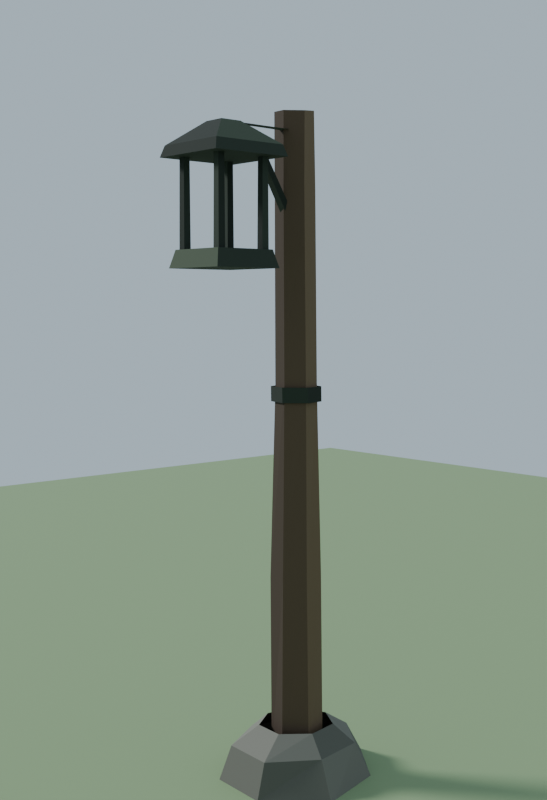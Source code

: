 # Source: lamp-post.blend  (saved by Blender 5.2.44; exported with 4.5.12 LTS)
import bpy
from mathutils import Matrix  # noqa: F401  (used for matrix-valued properties, if any)

bpy.ops.wm.read_factory_settings(use_empty=True)
scene = bpy.context.scene
scene.name = 'Scene'

# ---- images (referenced by path relative to the original .blend; pixels are not part of the script)
import os
ASSET_DIR = os.environ.get("B2B_ASSET_DIR", "")  # directory of the original .blend (textures are referenced by path, not embedded)
HERE = os.path.dirname(os.path.abspath(__file__))  # packed textures are extracted next to this script under _unpacked/

def load_image(name, relpath, width, height, colorspace="sRGB"):
    """Load a texture the original file referenced (path relative to the .blend, or extracted next to this script)."""
    p = next((c for c in (os.path.join(HERE, relpath), os.path.join(ASSET_DIR, relpath)) if relpath and os.path.exists(c)), "")
    if p:
        img = bpy.data.images.load(p, check_existing=True)
        img.name = name
    else:  # same state as the original file: an image datablock whose file is absent (Cycles renders it pink)
        img = bpy.data.images.new(name, width, height)
        img.source = "FILE"
        img.filepath = "//" + (relpath or name)
    img.colorspace_settings.name = colorspace
    return img
img_lamp_palette = load_image('lamp_palette', '_unpacked/lamp_palette.bb36e498.png', 256, 256, 'sRGB')

# ---- materials (node trees are filled in below, after node groups)
mat_grass = bpy.data.materials.new('grass')
mat_lamp = bpy.data.materials.new('lamp')
mat_lamp.use_backface_culling = True

# ---- material node trees
mat_grass.use_nodes = True; mat_grass.node_tree.nodes.clear()
_N = mat_grass.node_tree.nodes; _L = mat_grass.node_tree.links
n0 = _N.new('ShaderNodeBsdfPrincipled'); n0.name = 'Principled BSDF'; n0.location = (-200, 100)
n0.inputs[0].default_value = (0.24, 0.35, 0.18, 1.0)
n0.inputs[2].default_value = 0.95
n0.inputs[10].default_value = 0.005
n1 = _N.new('ShaderNodeOutputMaterial'); n1.name = 'Material Output'; n1.location = (200, 100)
_L.new(n0.outputs[0], n1.inputs[0])
n1.is_active_output = True
mat_lamp.use_nodes = True; mat_lamp.node_tree.nodes.clear()
_N = mat_lamp.node_tree.nodes; _L = mat_lamp.node_tree.links
n0 = _N.new('ShaderNodeBsdfPrincipled'); n0.name = 'Principled BSDF'; n0.location = (-200, 100)
n0.inputs[2].default_value = 0.92
n0.inputs[10].default_value = 0.005
n1 = _N.new('ShaderNodeOutputMaterial'); n1.name = 'Material Output'; n1.location = (200, 100)
n2 = _N.new('ShaderNodeTexImage'); n2.name = 'Image Texture'; n2.location = (-320, 260)
n2.image = img_lamp_palette
n2.interpolation = 'Closest'
_L.new(n0.outputs[0], n1.inputs[0])
_L.new(n2.outputs[0], n0.inputs[0])
n1.is_active_output = True

# ---- world
world_w = bpy.data.worlds.new('w'); scene.world = world_w
world_w.use_nodes = True; world_w.node_tree.nodes.clear()
_N = world_w.node_tree.nodes; _L = world_w.node_tree.links
n0 = _N.new('ShaderNodeBackground'); n0.name = 'Background'; n0.location = (-200, 100)
n0.inputs[0].default_value = (0.55, 0.68, 0.78, 1.0)
n0.inputs[1].default_value = 0.8
n1 = _N.new('ShaderNodeOutputWorld'); n1.name = 'World Output'; n1.location = (200, 100)
_L.new(n0.outputs[0], n1.inputs[0])
n1.is_active_output = True

# ---- cameras
cam_cam = bpy.data.cameras.new('Cam')

# ---- lights
light_sun = bpy.data.lights.new('Sun', 'SUN')
light_sun.angle = 0.2
light_sun.energy = 3.0

# ---- meshes
me_ground = bpy.data.meshes.new('Ground')
me_ground.from_pydata([(-6.0, -6.0, 0.0), (6.0, -6.0, 0.0), (-6.0, 6.0, 0.0), (6.0, 6.0, 0.0)], [], [(0, 1, 3, 2)])
me_ground.materials.append(mat_grass)
me_ground.update()
me_lamp_post = bpy.data.meshes.new('Lamp_Post')
me_lamp_post.from_pydata([(0.2487, 0.09253, 0.0), (0.08305, 0.2608, -0.02), (-0.1578, 0.1928, 0.0), (-0.3074, 0.01321, -0.02), (-0.1784, -0.1783, 0.0), (0.05377, -0.2667, -0.02), (0.2373, -0.1134, 0.0), (0.2089, 0.07949, 0.11), (0.05666, 0.182, 0.11), (-0.1228, 0.1533, 0.11), (-0.2265, 0.009957, 0.11), (-0.1388, -0.1418, 0.11), (0.03669, -0.1861, 0.11), (0.1993, -0.09743, 0.11), (0.1197, 0.04657, 0.17), (0.03508, 0.1152, 0.17), (-0.076, 0.09703, 0.17), (-0.1298, 0.005834, 0.17), (-0.08592, -0.08976, 0.17), (0.02271, -0.1178, 0.17), (0.1142, -0.05709, 0.17), (0.08251, 0.02195, 0.04581), (0.02353, 0.08715, 0.04487), (-0.06248, 0.06272, 0.04839), (-0.07864, -0.02092, 0.05009), (-0.02111, -0.07827, 0.0492), (0.05758, -0.05777, 0.04509), (0.07837, 0.02142, 0.6639), (0.02157, 0.07342, 0.6567), (-0.05564, 0.05902, 0.6654), (-0.07627, -0.01972, 0.6588), (-0.02048, -0.08237, 0.6546), (0.06196, -0.059, 0.6575), (0.07334, 0.02174, 1.295), (0.02612, 0.0716, 1.304), (-0.04009, 0.05258, 1.301), (-0.06325, -0.0146, 1.298), (-0.01094, -0.06573, 1.295), (0.05498, -0.04284, 1.296), (0.08212, 0.0267, 1.919), (0.03378, 0.07025, 1.921), (-0.02813, 0.05516, 1.918), (-0.04858, -0.008065, 1.922), (0.001183, -0.05054, 1.921), (0.06346, -0.03676, 1.925), (0.08425, 0.02856, 2.157), (0.03947, 0.07674, 2.155), (-0.02115, 0.05531, 2.163), (-0.03437, -0.002996, 2.16), (0.007111, -0.04317, 2.162), (0.06773, -0.03389, 2.161), (0.08324, 0.02308, 1.24), (0.02537, 0.08117, 1.24), (-0.05388, 0.06009, 1.24), (-0.07524, -0.01908, 1.24), (-0.01737, -0.07717, 1.24), (0.06188, -0.05609, 1.24), (0.08524, 0.02408, 1.29), (0.02737, 0.08217, 1.29), (-0.05188, 0.06109, 1.29), (-0.07324, -0.01808, 1.29), (-0.01537, -0.07617, 1.29), (0.06388, -0.05509, 1.29), (0.04232, 0.03171, 2.1), (0.005555, 0.03191, 2.1), (0.005357, -0.00486, 2.1), (0.04213, -0.005058, 2.1), (0.3688, 0.08099, 2.09), (0.3391, 0.08115, 2.09), (0.3389, 0.05146, 2.09), (0.3686, 0.0513, 2.09), (0.05735, 0.02679, 1.82), (0.03048, 0.02693, 1.82), (0.03033, 6.323e-05, 1.82), (0.0572, -8.182e-05, 1.82), (0.2398, 0.05768, 2.07), (0.2172, 0.0578, 2.07), (0.2171, 0.03517, 2.07), (0.2397, 0.03505, 2.07), (0.3663, 0.07007, 2.09), (0.35, 0.07864, 2.09), (0.3414, 0.06238, 2.09), (0.3577, 0.05381, 2.09), (0.3643, 0.06948, 2.04), (0.3506, 0.07673, 2.04), (0.3433, 0.06297, 2.04), (0.3571, 0.05572, 2.04), (0.3752, 0.08732, 2.04), (0.3327, 0.08755, 2.04), (0.3325, 0.04513, 2.04), (0.3749, 0.0449, 2.04), (0.3723, 0.08451, 2.09), (0.3356, 0.08471, 2.09), (0.3354, 0.04794, 2.09), (0.3721, 0.04774, 2.09), (0.3894, 0.1014, 2.09), (0.3187, 0.1018, 2.09), (0.3183, 0.03106, 2.09), (0.389, 0.03068, 2.09), (0.4783, 0.1893, 2.02), (0.2308, 0.1906, 2.02), (0.2294, -0.05685, 2.02), (0.4769, -0.05818, 2.02), (0.4889, 0.1998, 1.985), (0.2202, 0.2013, 1.985), (0.2188, -0.0674, 1.985), (0.4875, -0.06885, 1.985), (0.4484, 0.1598, 1.7), (0.4244, 0.1599, 1.7), (0.4242, 0.1359, 1.7), (0.4483, 0.1357, 1.7), (0.447, 0.1584, 1.985), (0.4258, 0.1585, 1.985), (0.4256, 0.1373, 1.985), (0.4469, 0.1371, 1.985), (0.2603, 0.1608, 1.7), (0.2602, 0.1367, 1.7), (0.2842, 0.1366, 1.7), (0.2843, 0.1606, 1.7), (0.2617, 0.1594, 1.985), (0.2616, 0.1381, 1.985), (0.2828, 0.138, 1.985), (0.2829, 0.1592, 1.985), (0.2593, -0.02731, 1.7), (0.2833, -0.02744, 1.7), (0.2835, -0.003399, 1.7), (0.2594, -0.003269, 1.7), (0.2607, -0.0259, 1.985), (0.2819, -0.02602, 1.985), (0.282, -0.004806, 1.985), (0.2608, -0.004691, 1.985), (0.4474, -0.02833, 1.7), (0.4475, -0.004285, 1.7), (0.4235, -0.004155, 1.7), (0.4233, -0.0282, 1.7), (0.446, -0.0269, 1.985), (0.4461, -0.005691, 1.985), (0.4249, -0.005577, 1.985), (0.4248, -0.02679, 1.985), (0.4711, 0.1823, 1.66), (0.2378, 0.1835, 1.66), (0.2365, -0.04982, 1.66), (0.4699, -0.05108, 1.66), (0.4569, 0.1682, 1.715), (0.2519, 0.1693, 1.715), (0.2508, -0.03575, 1.715), (0.4558, -0.03686, 1.715)], [], [(0, 1, 8, 7), (1, 2, 9, 8), (2, 3, 10, 9), (3, 4, 11, 10), (4, 5, 12, 11), (5, 6, 13, 12), (6, 0, 7, 13), (7, 8, 15, 14), (8, 9, 16, 15), (9, 10, 17, 16), (10, 11, 18, 17), (11, 12, 19, 18), (12, 13, 20, 19), (13, 7, 14, 20), (21, 22, 28, 27), (22, 23, 29, 28), (23, 24, 30, 29), (24, 25, 31, 30), (25, 26, 32, 31), (26, 21, 27, 32), (27, 28, 34, 33), (28, 29, 35, 34), (29, 30, 36, 35), (30, 31, 37, 36), (31, 32, 38, 37), (32, 27, 33, 38), (33, 34, 40, 39), (34, 35, 41, 40), (35, 36, 42, 41), (36, 37, 43, 42), (37, 38, 44, 43), (38, 33, 39, 44), (39, 40, 46, 45), (40, 41, 47, 46), (41, 42, 48, 47), (42, 43, 49, 48), (43, 44, 50, 49), (44, 39, 45, 50), (26, 25, 24, 23, 22, 21), (45, 46, 47, 48, 49, 50), (51, 52, 58, 57), (52, 53, 59, 58), (53, 54, 60, 59), (54, 55, 61, 60), (55, 56, 62, 61), (56, 51, 57, 62), (63, 67, 68, 64), (64, 68, 69, 65), (65, 69, 70, 66), (66, 70, 67, 63), (67, 70, 69, 68), (71, 75, 76, 72), (72, 76, 77, 73), (73, 77, 78, 74), (74, 78, 75, 71), (79, 83, 84, 80), (80, 84, 85, 81), (81, 85, 86, 82), (82, 86, 83, 79), (87, 88, 92, 91), (88, 89, 93, 92), (89, 90, 94, 93), (90, 87, 91, 94), (87, 90, 89, 88), (99, 100, 96, 95), (100, 101, 97, 96), (101, 102, 98, 97), (102, 99, 95, 98), (103, 104, 100, 99), (104, 105, 101, 100), (105, 106, 102, 101), (106, 103, 99, 102), (106, 105, 104, 103), (95, 96, 97, 98), (107, 108, 112, 111), (108, 109, 113, 112), (109, 110, 114, 113), (110, 107, 111, 114), (115, 116, 120, 119), (116, 117, 121, 120), (117, 118, 122, 121), (118, 115, 119, 122), (123, 124, 128, 127), (124, 125, 129, 128), (125, 126, 130, 129), (126, 123, 127, 130), (131, 132, 136, 135), (132, 133, 137, 136), (133, 134, 138, 137), (134, 131, 135, 138), (139, 140, 144, 143), (140, 141, 145, 144), (141, 142, 146, 145), (142, 139, 143, 146), (142, 141, 140, 139), (143, 144, 145, 146)])
_uv = me_lamp_post.uv_layers.new(name='UVMap')
_uv.uv.foreach_set('vector', [0.8125, 0.0625, 0.8125, 0.0625, 0.8125, 0.0625, 0.8125, 0.0625, 0.9375, 0.0625, 0.9375, 0.0625, 0.9375, 0.0625, 0.9375, 0.0625, 0.8125, 0.0625, 0.8125, 0.0625, 0.8125, 0.0625, 0.8125, 0.0625, 0.8125, 0.0625, 0.8125, 0.0625, 0.8125, 0.0625, 0.8125, 0.0625, 0.9375, 0.0625, 0.9375, 0.0625, 0.9375, 0.0625, 0.9375, 0.0625, 0.8125, 0.0625, 0.8125, 0.0625, 0.8125, 0.0625, 0.8125, 0.0625, 0.8125, 0.0625, 0.8125, 0.0625, 0.8125, 0.0625, 0.8125, 0.0625, 0.9375, 0.0625, 0.9375, 0.0625, 0.9375, 0.0625, 0.9375, 0.0625, 0.8125, 0.0625, 0.8125, 0.0625, 0.8125, 0.0625, 0.8125, 0.0625, 0.9375, 0.0625, 0.9375, 0.0625, 0.9375, 0.0625, 0.9375, 0.0625, 0.9375, 0.0625, 0.9375, 0.0625, 0.9375, 0.0625, 0.9375, 0.0625, 0.8125, 0.0625, 0.8125, 0.0625, 0.8125, 0.0625, 0.8125, 0.0625, 0.9375, 0.0625, 0.9375, 0.0625, 0.9375, 0.0625, 0.9375, 0.0625, 0.9375, 0.0625, 0.9375, 0.0625, 0.9375, 0.0625, 0.9375, 0.0625, 0.1875, 0.0625, 0.1875, 0.0625, 0.1875, 0.0625, 0.1875, 0.0625, 0.3125, 0.0625, 0.3125, 0.0625, 0.3125, 0.0625, 0.3125, 0.0625, 0.1875, 0.0625, 0.1875, 0.0625, 0.1875, 0.0625, 0.1875, 0.0625, 0.0625, 0.0625, 0.0625, 0.0625, 0.0625, 0.0625, 0.0625, 0.0625, 0.1875, 0.0625, 0.1875, 0.0625, 0.1875, 0.0625, 0.1875, 0.0625, 0.0625, 0.0625, 0.0625, 0.0625, 0.0625, 0.0625, 0.0625, 0.0625, 0.1875, 0.0625, 0.1875, 0.0625, 0.1875, 0.0625, 0.1875, 0.0625, 0.3125, 0.0625, 0.3125, 0.0625, 0.3125, 0.0625, 0.3125, 0.0625, 0.1875, 0.0625, 0.1875, 0.0625, 0.1875, 0.0625, 0.1875, 0.0625, 0.0625, 0.0625, 0.0625, 0.0625, 0.0625, 0.0625, 0.0625, 0.0625, 0.1875, 0.0625, 0.1875, 0.0625, 0.1875, 0.0625, 0.1875, 0.0625, 0.0625, 0.0625, 0.0625, 0.0625, 0.0625, 0.0625, 0.0625, 0.0625, 0.1875, 0.0625, 0.1875, 0.0625, 0.1875, 0.0625, 0.1875, 0.0625, 0.3125, 0.0625, 0.3125, 0.0625, 0.3125, 0.0625, 0.3125, 0.0625, 0.1875, 0.0625, 0.1875, 0.0625, 0.1875, 0.0625, 0.1875, 0.0625, 0.0625, 0.0625, 0.0625, 0.0625, 0.0625, 0.0625, 0.0625, 0.0625, 0.1875, 0.0625, 0.1875, 0.0625, 0.1875, 0.0625, 0.1875, 0.0625, 0.0625, 0.0625, 0.0625, 0.0625, 0.0625, 0.0625, 0.0625, 0.0625, 0.1875, 0.0625, 0.1875, 0.0625, 0.1875, 0.0625, 0.1875, 0.0625, 0.3125, 0.0625, 0.3125, 0.0625, 0.3125, 0.0625, 0.3125, 0.0625, 0.1875, 0.0625, 0.1875, 0.0625, 0.1875, 0.0625, 0.1875, 0.0625, 0.0625, 0.0625, 0.0625, 0.0625, 0.0625, 0.0625, 0.0625, 0.0625, 0.1875, 0.0625, 0.1875, 0.0625, 0.1875, 0.0625, 0.1875, 0.0625, 0.0625, 0.0625, 0.0625, 0.0625, 0.0625, 0.0625, 0.0625, 0.0625, 0.0625, 0.0625, 0.0625, 0.0625, 0.0625, 0.0625, 0.0625, 0.0625, 0.0625, 0.0625, 0.0625, 0.0625, 0.0625, 0.0625, 0.0625, 0.0625, 0.0625, 0.0625, 0.0625, 0.0625, 0.0625, 0.0625, 0.0625, 0.0625, 0.5625, 0.0625, 0.5625, 0.0625, 0.5625, 0.0625, 0.5625, 0.0625, 0.4375, 0.0625, 0.4375, 0.0625, 0.4375, 0.0625, 0.4375, 0.0625, 0.5625, 0.0625, 0.5625, 0.0625, 0.5625, 0.0625, 0.5625, 0.0625, 0.4375, 0.0625, 0.4375, 0.0625, 0.4375, 0.0625, 0.4375, 0.0625, 0.5625, 0.0625, 0.5625, 0.0625, 0.5625, 0.0625, 0.5625, 0.0625, 0.4375, 0.0625, 0.4375, 0.0625, 0.4375, 0.0625, 0.4375, 0.0625, 0.4375, 0.0625, 0.4375, 0.0625, 0.4375, 0.0625, 0.4375, 0.0625, 0.5625, 0.0625, 0.5625, 0.0625, 0.5625, 0.0625, 0.5625, 0.0625, 0.4375, 0.0625, 0.4375, 0.0625, 0.4375, 0.0625, 0.4375, 0.0625, 0.6875, 0.0625, 0.6875, 0.0625, 0.6875, 0.0625, 0.6875, 0.0625, 0.5625, 0.0625, 0.5625, 0.0625, 0.5625, 0.0625, 0.5625, 0.0625, 0.4375, 0.0625, 0.4375, 0.0625, 0.4375, 0.0625, 0.4375, 0.0625, 0.5625, 0.0625, 0.5625, 0.0625, 0.5625, 0.0625, 0.5625, 0.0625, 0.4375, 0.0625, 0.4375, 0.0625, 0.4375, 0.0625, 0.4375, 0.0625, 0.5625, 0.0625, 0.5625, 0.0625, 0.5625, 0.0625, 0.5625, 0.0625, 0.5625, 0.0625, 0.5625, 0.0625, 0.5625, 0.0625, 0.5625, 0.0625, 0.4375, 0.0625, 0.4375, 0.0625, 0.4375, 0.0625, 0.4375, 0.0625, 0.5625, 0.0625, 0.5625, 0.0625, 0.5625, 0.0625, 0.5625, 0.0625, 0.4375, 0.0625, 0.4375, 0.0625, 0.4375, 0.0625, 0.4375, 0.0625, 0.5625, 0.0625, 0.5625, 0.0625, 0.5625, 0.0625, 0.5625, 0.0625, 0.4375, 0.0625, 0.4375, 0.0625, 0.4375, 0.0625, 0.4375, 0.0625, 0.5625, 0.0625, 0.5625, 0.0625, 0.5625, 0.0625, 0.5625, 0.0625, 0.4375, 0.0625, 0.4375, 0.0625, 0.4375, 0.0625, 0.4375, 0.0625, 0.6875, 0.0625, 0.6875, 0.0625, 0.6875, 0.0625, 0.6875, 0.0625, 0.6875, 0.0625, 0.6875, 0.0625, 0.6875, 0.0625, 0.6875, 0.0625, 0.5625, 0.0625, 0.5625, 0.0625, 0.5625, 0.0625, 0.5625, 0.0625, 0.6875, 0.0625, 0.6875, 0.0625, 0.6875, 0.0625, 0.6875, 0.0625, 0.4375, 0.0625, 0.4375, 0.0625, 0.4375, 0.0625, 0.4375, 0.0625, 0.5625, 0.0625, 0.5625, 0.0625, 0.5625, 0.0625, 0.5625, 0.0625, 0.4375, 0.0625, 0.4375, 0.0625, 0.4375, 0.0625, 0.4375, 0.0625, 0.5625, 0.0625, 0.5625, 0.0625, 0.5625, 0.0625, 0.5625, 0.0625, 0.4375, 0.0625, 0.4375, 0.0625, 0.4375, 0.0625, 0.4375, 0.0625, 0.4375, 0.0625, 0.4375, 0.0625, 0.4375, 0.0625, 0.4375, 0.0625, 0.5625, 0.0625, 0.5625, 0.0625, 0.5625, 0.0625, 0.5625, 0.0625, 0.4375, 0.0625, 0.4375, 0.0625, 0.4375, 0.0625, 0.4375, 0.0625, 0.5625, 0.0625, 0.5625, 0.0625, 0.5625, 0.0625, 0.5625, 0.0625, 0.4375, 0.0625, 0.4375, 0.0625, 0.4375, 0.0625, 0.4375, 0.0625, 0.5625, 0.0625, 0.5625, 0.0625, 0.5625, 0.0625, 0.5625, 0.0625, 0.4375, 0.0625, 0.4375, 0.0625, 0.4375, 0.0625, 0.4375, 0.0625, 0.5625, 0.0625, 0.5625, 0.0625, 0.5625, 0.0625, 0.5625, 0.0625, 0.4375, 0.0625, 0.4375, 0.0625, 0.4375, 0.0625, 0.4375, 0.0625, 0.5625, 0.0625, 0.5625, 0.0625, 0.5625, 0.0625, 0.5625, 0.0625, 0.4375, 0.0625, 0.4375, 0.0625, 0.4375, 0.0625, 0.4375, 0.0625, 0.5625, 0.0625, 0.5625, 0.0625, 0.5625, 0.0625, 0.5625, 0.0625, 0.4375, 0.0625, 0.4375, 0.0625, 0.4375, 0.0625, 0.4375, 0.0625, 0.5625, 0.0625, 0.5625, 0.0625, 0.5625, 0.0625, 0.5625, 0.0625, 0.4375, 0.0625, 0.4375, 0.0625, 0.4375, 0.0625, 0.4375, 0.0625, 0.5625, 0.0625, 0.5625, 0.0625, 0.5625, 0.0625, 0.5625, 0.0625, 0.4375, 0.0625, 0.4375, 0.0625, 0.4375, 0.0625, 0.4375, 0.0625, 0.5625, 0.0625, 0.5625, 0.0625, 0.5625, 0.0625, 0.5625, 0.0625, 0.5625, 0.0625, 0.5625, 0.0625, 0.5625, 0.0625, 0.5625, 0.0625, 0.4375, 0.0625, 0.4375, 0.0625, 0.4375, 0.0625, 0.4375, 0.0625, 0.5625, 0.0625, 0.5625, 0.0625, 0.5625, 0.0625, 0.5625, 0.0625, 0.6875, 0.0625, 0.6875, 0.0625, 0.6875, 0.0625, 0.6875, 0.0625, 0.4375, 0.0625, 0.4375, 0.0625, 0.4375, 0.0625, 0.4375, 0.0625, 0.6875, 0.0625, 0.6875, 0.0625, 0.6875, 0.0625, 0.6875, 0.0625])
me_lamp_post.materials.append(mat_lamp)
me_lamp_post.update()

# ---- objects
ob_ground = bpy.data.objects.new('Ground', me_ground)
ob_sun = bpy.data.objects.new('Sun', light_sun)
ob_cam = bpy.data.objects.new('Cam', cam_cam)
ob_lamp_post = bpy.data.objects.new('Lamp_Post', me_lamp_post)

# ---- transforms, parenting, visibility, modifiers, constraints
ob_ground.location = (0.0, 0.0, 0.0)
ob_sun.location = (0.0, 0.0, 0.0)
ob_sun.rotation_euler = (1.012, 0.0, 0.6109)
ob_cam.location = (2.432, 2.655, 1.55)
ob_cam.rotation_euler = (1.486, -1.157e-08, 2.421)
ob_lamp_post.location = (0.0, 0.0, 0.0)

# ---- collection membership
scene.collection.objects.link(ob_ground)
scene.collection.objects.link(ob_sun)
scene.collection.objects.link(ob_cam)
scene.collection.objects.link(ob_lamp_post)

# ---- scene / render settings (as saved in the file)
scene.camera = ob_cam
scene.frame_start = 1; scene.frame_end = 250; scene.frame_set(1)
scene.render.engine = 'BLENDER_EEVEE_NEXT'
scene.render.resolution_x = 520
scene.render.resolution_y = 760
scene.render.bake_bias = 0.0
scene.render.bake_samples = 0
scene.render.compositor_device = 'GPU'
scene.eevee.use_volume_custom_range = False
scene.eevee.fast_gi_thickness_near = 0.1
scene.eevee.fast_gi_thickness_far = 0.0
scene.eevee.ray_tracing_options.screen_trace_thickness = 0.1
bpy.context.view_layer.update()
